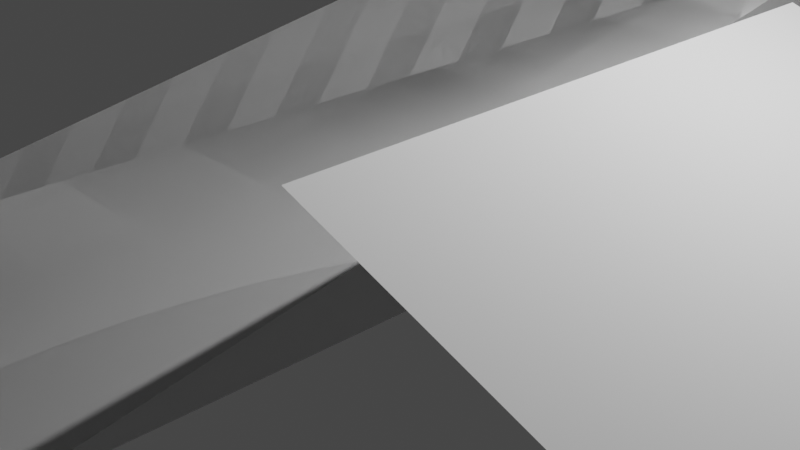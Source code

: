 # Source: DemoCornholeBoard.blend  (saved by Blender 2.93.21; exported with 4.5.12 LTS)
import bpy
from mathutils import Matrix  # noqa: F401  (used for matrix-valued properties, if any)

bpy.ops.wm.read_factory_settings(use_empty=True)
scene = bpy.context.scene
scene.name = 'Scene'

# ---- collections
col_collection = bpy.data.collections.new('Collection'); scene.collection.children.link(col_collection)

# ---- world
world_world = bpy.data.worlds.new('World'); scene.world = world_world
world_world.use_nodes = True; world_world.node_tree.nodes.clear()
_N = world_world.node_tree.nodes; _L = world_world.node_tree.links
n0 = _N.new('ShaderNodeOutputWorld'); n0.name = 'World Output'; n0.location = (300, 300)
n1 = _N.new('ShaderNodeBackground'); n1.name = 'Background'; n1.location = (10, 300)
n1.inputs[0].default_value = (0.05088, 0.05088, 0.05088, 1.0)
_L.new(n1.outputs[0], n0.inputs[0])
n0.is_active_output = True
world_world.color = (0.05088, 0.05088, 0.05088)
world_world.use_sun_shadow = False
world_world.sun_shadow_jitter_overblur = 0.0

# ---- cameras
cam_camera = bpy.data.cameras.new('Camera')
cam_camera.clip_end = 100.0
cam_camera.ortho_scale = 7.314

# ---- lights
light_light = bpy.data.lights.new('Light', 'POINT')
light_light.transmission_factor = 0.0
light_light.energy = 1000.0
light_light.shadow_soft_size = 0.1
light_light.shadow_maximum_resolution = 0.006
light_light.use_absolute_resolution = True

# ---- meshes
me_cube = bpy.data.meshes.new('Cube')
me_cube.from_pydata([(-1.0, -1.0, -1.0), (-1.0, -1.0, 1.0), (-1.0, 1.0, 1.0), (1.0, -1.0, -1.0), (0.9998, -0.9997, 0.9997), (-1.0, -1.0, -1.0), (-1.0, -1.0, 1.0), (-1.0, 1.0, 1.0), (1.0, -1.0, -1.0), (0.9998, -0.9997, 0.9997), (0.9947, 1.0, 1.0), (1.0, -0.9971, -1.0), (1.0, 0.9978, 1.0), (0.9947, 1.0, 1.0), (1.0, -0.9971, -1.0), (1.0, 0.9978, 1.0), (-1.0, -0.9716, -1.0), (-1.0, -0.9716, -1.0), (-1.0, 1.0, 0.9752), (-1.0, 1.0, 0.9752)], [], [(11, 3, 4, 12), (3, 0, 1, 4), (12, 4, 1, 2, 10), (14, 15, 9, 8), (8, 9, 6, 5), (13, 7, 6, 9, 15), (5, 6, 7, 19, 17), (0, 16, 18, 2, 1)])
_uv = me_cube.uv_layers.new(name='UVMap')
_uv.uv.foreach_set('vector', [0.375, 0.7496, 0.375, 0.75, 0.625, 0.75, 0.625, 0.5003, 0.375, 0.75, 0.375, 1.0, 0.625, 1.0, 0.625, 0.75, 0.625, 0.5003, 0.625, 0.75, 0.875, 0.75, 0.875, 0.5, 0.6257, 0.5, 0.375, 0.7496, 0.625, 0.5003, 0.625, 0.75, 0.375, 0.75, 0.375, 0.75, 0.625, 0.75, 0.625, 1.0, 0.375, 1.0, 0.6257, 0.5, 0.875, 0.5, 0.875, 0.75, 0.625, 0.75, 0.625, 0.5003, 0.375, 0.0, 0.625, 0.0, 0.625, 0.25, 0.6219, 0.25, 0.375, 0.003552, 0.375, 0.0, 0.375, 0.003552, 0.6219, 0.25, 0.625, 0.25, 0.625, 0.0])
me_cube.use_remesh_fix_poles = True
me_cube.use_remesh_preserve_attributes = False
me_cube.update()
me_plane_002 = bpy.data.meshes.new('Plane.002')
me_plane_002.from_pydata([(-1.0, -1.0, 0.0), (1.0, -1.0, 0.0), (-1.0, 1.0, 0.0), (1.0, 1.0, 0.0)], [], [(0, 1, 3, 2)])
_uv = me_plane_002.uv_layers.new(name='UVMap')
_uv.uv.foreach_set('vector', [0.0, 0.0, 1.0, 0.0, 1.0, 1.0, 0.0, 1.0])
me_plane_002.use_remesh_fix_poles = True
me_plane_002.use_remesh_preserve_attributes = False
me_plane_002.update()

# ---- objects
ob_light = bpy.data.objects.new('Light', light_light)
ob_camera = bpy.data.objects.new('Camera', cam_camera)
ob_cube = bpy.data.objects.new('Cube', me_cube)
ob_plane = bpy.data.objects.new('Plane', me_plane_002)

# ---- transforms, parenting, visibility, modifiers, constraints
ob_light.location = (4.076, 1.005, 5.904)
ob_light.rotation_euler = (0.6503, 0.05522, 1.866)
ob_light.lock_rotations_4d = False
ob_light.empty_display_type = 'ARROWS'
ob_light.color = (0.0, 0.0, 0.0, 0.0)
ob_light.lineart.crease_threshold = 0.0
ob_camera.location = (7.359, -6.926, 4.958)
ob_camera.rotation_euler = (1.109, 0.0, 0.8149)
ob_camera.lock_rotations_4d = False
ob_camera.empty_display_type = 'ARROWS'
ob_camera.color = (0.0, 0.0, 0.0, 0.0)
ob_camera.display_type = 'WIRE'
ob_camera.lineart.crease_threshold = 0.0
ob_cube.location = (0.0, 0.0, 0.5)
ob_cube.rotation_euler = (0.1745, 0.0, 0.0)
ob_cube.scale = (2.0, -5.25, 1.0)
ob_plane.location = (6.261, -0.2825, 0.8209)
ob_plane.rotation_euler = (0.0, 0.3491, 0.0)
ob_plane.scale = (4.049, 3.0, 5.346)

# ---- collection membership
col_collection.objects.link(ob_light)
col_collection.objects.link(ob_camera)
col_collection.objects.link(ob_cube)
col_collection.objects.link(ob_plane)

# ---- scene / render settings (as saved in the file)
scene.camera = ob_camera
scene.frame_start = 1; scene.frame_end = 250; scene.frame_set(1)
scene.render.engine = 'BLENDER_EEVEE_NEXT'
scene.cycles.use_denoising = False
scene.cycles.samples = 128
scene.cycles.sampling_pattern = 'TABULATED_SOBOL'
scene.cycles.use_adaptive_sampling = False
scene.cycles.use_light_tree = False
scene.view_settings.view_transform = 'Filmic'
bpy.context.view_layer.update()
